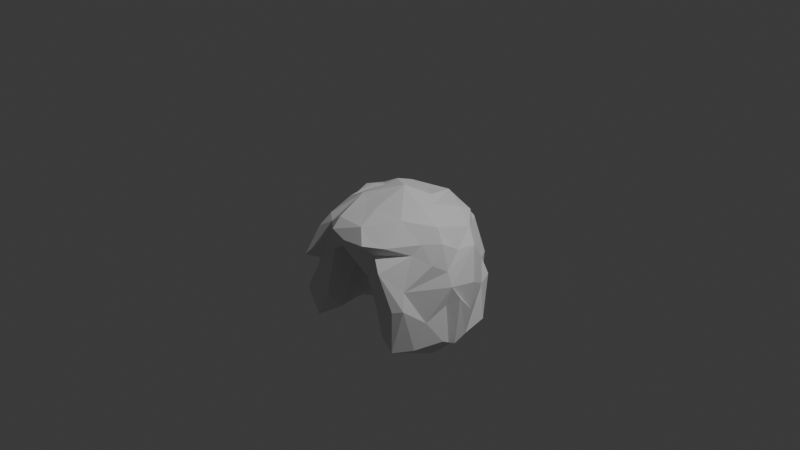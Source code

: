 # Source: flowing_edgy_curls.blend  (saved by Blender 5.1.30; exported with 4.5.12 LTS)
import bpy
from mathutils import Matrix  # noqa: F401  (used for matrix-valued properties, if any)

bpy.ops.wm.read_factory_settings(use_empty=True)
scene = bpy.context.scene
scene.name = 'Scene'

# ---- collections
col_collection = bpy.data.collections.new('Collection'); scene.collection.children.link(col_collection)

# ---- world
world_world = bpy.data.worlds.new('World'); scene.world = world_world
world_world.use_nodes = True; world_world.node_tree.nodes.clear()
_N = world_world.node_tree.nodes; _L = world_world.node_tree.links
n0 = _N.new('ShaderNodeOutputWorld'); n0.name = 'World Output'; n0.location = (200, 100)
n1 = _N.new('ShaderNodeBackground'); n1.name = 'Background'; n1.location = (-200, 100)
n1.inputs[0].default_value = (0.05088, 0.05088, 0.05088, 1.0)
_L.new(n1.outputs[0], n0.inputs[0])
n0.is_active_output = True
world_world.color = (0.05088, 0.05088, 0.05088)
world_world.sun_shadow_jitter_overblur = 0.0

# ---- cameras
cam_camera = bpy.data.cameras.new('Camera')
cam_camera.clip_end = 100.0
cam_camera.ortho_scale = 7.314

# ---- lights
light_light = bpy.data.lights.new('Light', 'POINT')
light_light.energy = 1000.0
light_light.shadow_soft_size = 0.1

# ---- meshes
me_flowingedgycurls = bpy.data.meshes.new('FlowingEdgyCurls')
me_flowingedgycurls.from_pydata([(-0.7883, 0.52, -0.7322), (-0.7929, 0.3589, -0.6761), (-0.6677, 0.4632, -0.4301), (-0.7053, 0.4346, -1.065), (-0.8108, 0.4056, -0.9015), (-0.6128, 0.6302, -0.8385), (-0.7828, 0.263, -0.3626), (-0.7582, 0.3637, -0.2766), (-0.6512, 0.4825, -0.2386), (-0.5917, 0.2535, -1.256), (-0.8597, 0.1017, -0.8608), (-0.7529, -0.01003, -1.244), (-0.8109, -0.03935, -0.3838), (-0.7864, 0.01153, -0.07126), (-0.754, 0.1553, -1.266), (-0.2851, 0.5285, -1.201), (-0.834, -0.2593, -0.5937), (-0.9368, -0.1482, -0.7528), (-0.865, -0.2191, -0.976), (-0.7978, -0.1956, -0.3557), (-0.5376, -0.03539, -1.079), (-0.3922, 0.2174, -0.9839), (-0.7275, -0.3186, -0.2547), (-0.6875, -0.2671, -1.111), (-0.398, 0.001946, -0.7202), (-0.2982, 0.2007, -0.434), (-0.6542, -0.4571, -0.4834), (-0.7494, -0.4195, -0.832), (-0.5762, -0.4692, -1.111), (-0.3629, 0.008748, -0.4457), (-0.5857, -0.6125, -0.2773), (-0.3936, -0.4628, -1.007), (-0.2249, -0.212, -0.08726), (-0.6793, -0.6366, -0.7498), (-0.4651, -0.658, -0.01623), (-0.2723, -0.2253, -0.4234), (-0.5999, 0.4934, -0.05628), (-0.6314, 0.3389, -0.04816), (-0.7665, 0.1491, -0.05259), (-0.3494, 0.5106, 0.1689), (-0.6389, 0.1326, 0.1434), (-0.7096, -0.1325, -0.05084), (-0.5687, -0.1208, 0.1012), (-0.4737, 0.2003, 0.1876), (-0.2906, 0.2485, 0.2804), (-0.602, -0.3311, -0.02615), (-0.4614, -0.2406, 0.1834), (-0.3804, -0.01259, 0.2728), (-0.4322, -0.5338, 0.09752), (-0.2524, 0.05293, 0.289), (-0.3079, -0.6242, 0.07712), (-0.2634, -0.2478, 0.2844), (-0.1307, -0.06815, 0.06854), (0.04983, 0.02129, 0.386), (-0.3572, 0.8057, -0.5956), (-0.3866, 0.794, -1.097), (-0.4903, 0.6104, -1.311), (-0.4004, 0.7291, -1.224), (-0.275, 0.8196, -1.195), (-0.04689, 0.783, -1.107), (-0.1409, 0.7769, -0.01511), (-0.02648, 0.8859, -0.8424), (-0.05009, 0.8727, -0.5928), (-0.04317, 0.8952, -0.4289), (0.2691, 0.8073, -1.312), (0.1823, 0.8566, -1.023), (0.0549, 0.7851, -0.1726), (-0.1736, 0.3905, -0.9791), (0.277, 0.8329, -0.6723), (-0.1278, 0.3482, -0.5019), (0.394, 0.7347, -1.367), (0.4145, 0.8252, -1.22), (-0.104, 0.1398, -0.06207), (0.1321, 0.4024, -0.9729), (-0.003317, 0.3928, -0.7327), (0.1544, 0.5957, -1.218), (0.3522, 0.7368, -0.08305), (0.5227, 0.7033, -0.714), (0.2559, 0.8175, -0.3618), (0.1769, 0.3448, -0.5361), (0.5229, 0.7295, -0.4353), (0.1284, 0.2422, -0.2498), (0.502, 0.3486, -1.351), (0.5573, 0.6331, -1.171), (0.6669, 0.5272, -0.381), (0.5441, 0.5994, -0.2466), (-0.4759, 0.6355, -0.1647), (-0.3623, 0.6268, 0.05427), (-0.535, 0.5009, 0.0487), (-0.2926, 0.7779, -0.2211), (-0.2296, 0.6969, 0.07088), (-0.02369, 0.4069, 0.2003), (-0.0343, 0.7215, 0.06387), (0.1901, 0.6922, 0.0555), (0.07814, 0.6323, 0.1612), (0.02067, 0.005044, 0.04186), (0.2236, 0.2285, 0.2773), (0.4671, 0.59, -0.05202), (0.4425, 0.574, 0.08005), (-0.567, -0.7462, -0.7544), (-0.488, -0.6873, -1.053), (-0.3184, -0.3593, -0.6105), (-0.4787, -0.6474, -0.3943), (-0.508, -0.8202, -0.3014), (-0.3777, -0.6533, -0.7684), (-0.3023, -0.6054, -0.2363), (0.2469, -0.6496, -0.3277), (0.3652, -0.2472, -0.6608), (0.2385, -0.4935, -0.6317), (0.304, -0.6136, -0.08799), (0.4411, -0.6928, -0.2029), (0.374, -0.591, -0.9763), (0.3491, -0.6395, -0.62), (0.6117, -0.6772, -1.025), (0.7645, -0.2704, -1.129), (0.6102, -0.6724, -0.5712), (0.6939, -0.5996, -0.5557), (-0.2801, -0.6888, -0.0303), (-0.1646, -0.7381, 0.08171), (-0.1921, -0.6168, 0.1671), (-0.1316, -0.3171, -0.02514), (0.2124, -0.5144, -0.3363), (0.238, -0.1951, -0.2548), (-0.04215, -0.7115, -0.0703), (-0.1264, -0.3014, 0.2625), (0.04975, -0.3487, 0.2593), (0.133, -0.6298, 0.1705), (0.00287, -0.7425, 0.02189), (0.1147, -0.6885, -0.04516), (0.2616, -0.7387, 0.04568), (0.5626, -0.3643, -0.07855), (0.3725, -0.3278, 0.2178), (0.2903, -0.6441, 0.07517), (0.4125, -0.5875, 0.02014), (0.2854, 0.2623, -0.7333), (0.3481, 0.2305, -0.9726), (0.7393, 0.5524, -0.5428), (0.2852, 0.08, -0.2956), (0.4064, 0.04462, -0.5287), (0.3854, 0.04722, -0.7738), (0.5003, 0.006759, -1.025), (0.669, 0.5797, -1.014), (0.7543, 0.442, -0.6125), (0.7435, 0.3263, -1.121), (0.7732, 0.4627, -0.9971), (0.2689, -0.4816, -0.9164), (0.4479, -0.1581, -0.9564), (0.8442, 0.1244, -1.029), (0.84, 0.3871, -0.9653), (0.8806, 0.1908, -0.4474), (0.769, 0.2966, -0.1121), (0.6274, -0.009545, -1.267), (0.8653, 0.1702, -0.7535), (0.8987, -0.2553, -0.9399), (0.7993, -0.1037, -0.2567), (0.8658, -0.1439, -1.013), (0.8619, -0.102, -0.4018), (0.9094, -0.09775, -1.022), (0.733, -0.2497, -0.1626), (0.6312, -0.5355, -0.3892), (0.8321, -0.15, -0.5967), (0.9179, -0.04146, -0.5276), (0.7218, -0.4755, -1.032), (0.7606, -0.3535, -0.7517), (0.3989, -0.05014, 0.2521), (0.3385, 0.1368, 0.2408), (0.4562, 0.4012, 0.1648), (0.7389, 0.09374, -0.103), (0.6318, 0.3701, 0.02031), (0.616, -0.0687, 0.1508), (0.7257, -0.1111, 0.02409), (0.5977, -0.2638, 0.01954)], [], [(4, 10, 1), (3, 14, 4), (12, 38, 7), (9, 14, 3), (15, 9, 56), (10, 11, 17), (20, 11, 14), (17, 16, 19), (21, 20, 9), (18, 23, 27), (19, 16, 22), (20, 23, 11), (21, 24, 20), (25, 24, 21), (26, 16, 27), (22, 16, 26), (101, 24, 29), (29, 24, 25), (27, 23, 28), (29, 32, 35), (33, 27, 28), (30, 22, 26), (99, 33, 100), (102, 103, 30), (30, 103, 34), (36, 37, 88), (13, 38, 12), (13, 12, 41), (38, 13, 40), (13, 41, 42), (40, 13, 42), (47, 43, 42), (43, 49, 44), (42, 41, 45), (43, 47, 49), (42, 45, 46), (47, 42, 46), (72, 52, 25), (53, 44, 49), (45, 30, 34), (45, 34, 48), (49, 46, 51), (47, 46, 49), (29, 52, 32), (52, 29, 25), (56, 3, 5), (8, 5, 2), (54, 5, 86), (56, 5, 55), (9, 3, 56), (54, 86, 89), (58, 55, 54), (61, 58, 54), (62, 54, 63), (58, 15, 56), (59, 15, 58), (65, 64, 59), (68, 65, 62), (67, 21, 15), (66, 78, 63), (69, 21, 67), (69, 25, 21), (74, 69, 67), (75, 67, 15), (75, 15, 59), (71, 64, 65), (68, 71, 65), (72, 69, 81), (81, 69, 79), (68, 83, 71), (77, 83, 68), (80, 77, 78), (74, 73, 134), (79, 74, 134), (82, 135, 73), (82, 73, 75), (87, 36, 88), (90, 86, 87), (88, 39, 87), (89, 86, 90), (63, 89, 60), (60, 90, 92), (66, 63, 60), (39, 43, 44), (92, 90, 87), (92, 93, 60), (60, 93, 66), (39, 44, 91), (91, 94, 39), (72, 25, 69), (66, 93, 78), (76, 78, 93), (94, 96, 165), (166, 94, 165), (93, 166, 98), (168, 98, 166), (97, 85, 80), (26, 99, 102), (31, 100, 28), (101, 104, 31), (101, 105, 104), (99, 104, 102), (102, 104, 105), (31, 104, 100), (128, 123, 106), (128, 106, 109), (108, 145, 112), (145, 111, 112), (110, 106, 112), (159, 110, 116), (48, 34, 50), (51, 48, 50), (120, 105, 32), (105, 35, 32), (120, 32, 52), (105, 117, 102), (50, 103, 117), (51, 50, 119), (53, 124, 125), (50, 117, 118), (120, 123, 105), (122, 121, 120), (53, 125, 131), (119, 50, 118), (117, 123, 127), (125, 124, 126), (126, 127, 129), (110, 109, 106), (133, 109, 130), (81, 138, 137), (79, 134, 138), (75, 70, 83), (143, 75, 83), (141, 83, 77), (151, 135, 82), (141, 143, 83), (84, 136, 77), (144, 141, 136), (139, 135, 140), (134, 135, 139), (143, 82, 75), (137, 121, 122), (146, 139, 140), (143, 151, 82), (152, 147, 142), (149, 156, 152), (156, 149, 150), (150, 154, 156), (151, 114, 111), (161, 152, 156), (155, 153, 114), (156, 160, 161), (116, 163, 159), (158, 159, 154), (160, 163, 153), (161, 160, 157), (153, 162, 114), (116, 113, 162), (168, 85, 97), (95, 137, 122), (150, 84, 85), (168, 150, 85), (164, 53, 131), (167, 150, 168), (150, 142, 84), (165, 164, 169), (168, 166, 169), (131, 171, 169), (170, 167, 169), (133, 130, 171), (131, 133, 171), (170, 154, 167), (170, 158, 154), (0, 4, 1), (4, 0, 3), (5, 3, 0), (0, 1, 2), (1, 6, 2), (8, 2, 7), (2, 5, 0), (4, 14, 10), (6, 1, 10), (12, 7, 6), (7, 2, 6), (12, 10, 17), (10, 14, 11), (6, 10, 12), (17, 11, 18), (19, 12, 17), (16, 17, 18), (41, 12, 19), (9, 20, 14), (15, 21, 9), (23, 18, 11), (20, 28, 23), (27, 16, 18), (20, 31, 28), (35, 101, 29), (27, 33, 26), (33, 28, 100), (102, 30, 26), (24, 31, 20), (24, 101, 31), (37, 8, 7), (8, 37, 36), (38, 37, 7), (88, 37, 38), (40, 88, 38), (39, 88, 40), (43, 39, 40), (41, 19, 22), (42, 43, 40), (41, 22, 45), (45, 22, 30), (46, 45, 48), (51, 46, 48), (51, 53, 49), (95, 52, 72), (86, 5, 8), (55, 5, 54), (57, 56, 55), (55, 58, 57), (57, 58, 56), (54, 89, 63), (58, 61, 59), (61, 54, 62), (65, 59, 61), (61, 62, 65), (64, 70, 59), (78, 68, 62), (63, 78, 62), (70, 75, 59), (74, 67, 73), (79, 69, 74), (75, 73, 67), (71, 70, 64), (77, 68, 78), (76, 80, 78), (72, 81, 95), (71, 83, 70), (135, 134, 73), (77, 80, 84), (85, 84, 80), (8, 36, 86), (86, 36, 87), (90, 60, 89), (94, 87, 39), (94, 92, 87), (94, 93, 92), (91, 44, 53), (76, 93, 97), (94, 91, 96), (166, 93, 94), (93, 98, 97), (53, 96, 91), (97, 80, 76), (26, 33, 99), (105, 101, 35), (100, 104, 99), (121, 108, 106), (106, 123, 121), (145, 108, 107), (112, 106, 108), (112, 111, 113), (115, 110, 112), (114, 113, 111), (115, 116, 110), (112, 113, 115), (116, 115, 113), (103, 50, 34), (52, 95, 120), (124, 53, 51), (102, 117, 103), (105, 123, 117), (124, 51, 119), (95, 122, 120), (127, 118, 117), (120, 121, 123), (119, 118, 126), (126, 124, 119), (128, 127, 123), (126, 118, 127), (128, 129, 127), (109, 129, 128), (132, 126, 129), (131, 125, 126), (133, 132, 129), (133, 129, 109), (133, 131, 132), (131, 126, 132), (130, 110, 159), (81, 79, 138), (141, 77, 136), (134, 139, 138), (140, 135, 151), (144, 136, 142), (84, 142, 136), (137, 138, 121), (141, 144, 143), (142, 148, 144), (138, 107, 121), (146, 138, 139), (146, 107, 138), (144, 148, 143), (148, 142, 147), (142, 150, 149), (142, 149, 152), (107, 108, 121), (146, 145, 107), (140, 151, 146), (146, 151, 111), (143, 114, 151), (147, 155, 143), (167, 154, 150), (148, 147, 143), (146, 111, 145), (143, 155, 114), (152, 161, 147), (147, 157, 155), (161, 157, 147), (163, 156, 159), (156, 154, 159), (156, 163, 160), (160, 153, 155), (157, 160, 155), (114, 162, 113), (162, 153, 163), (163, 116, 162), (95, 81, 137), (97, 98, 168), (165, 96, 53), (165, 53, 164), (169, 166, 165), (168, 169, 167), (169, 164, 131), (170, 169, 171), (158, 170, 171), (130, 109, 110), (158, 171, 130), (159, 158, 130)])
me_flowingedgycurls.update()

# ---- objects
ob_light = bpy.data.objects.new('Light', light_light)
ob_camera = bpy.data.objects.new('Camera', cam_camera)
ob_flowingedgycurls = bpy.data.objects.new('FlowingEdgyCurls', me_flowingedgycurls)

# ---- transforms, parenting, visibility, modifiers, constraints
ob_light.location = (4.076, 1.005, 5.904)
ob_light.rotation_euler = (0.6503, 0.05522, 1.866)
ob_light.lock_rotations_4d = False
ob_light.empty_display_type = 'ARROWS'
ob_light.color = (0.0, 0.0, 0.0, 0.0)
ob_light.lineart.crease_threshold = 0.0
ob_camera.location = (7.359, -6.926, 4.958)
ob_camera.rotation_euler = (1.109, 0.0, 0.8149)
ob_camera.lock_rotations_4d = False
ob_camera.empty_display_type = 'ARROWS'
ob_camera.color = (0.0, 0.0, 0.0, 0.0)
ob_camera.display_type = 'WIRE'
ob_camera.lineart.crease_threshold = 0.0
ob_flowingedgycurls.location = (0.0, 0.0, 0.0)

# ---- collection membership
col_collection.objects.link(ob_light)
col_collection.objects.link(ob_camera)
col_collection.objects.link(ob_flowingedgycurls)

# ---- scene / render settings (as saved in the file)
scene.camera = ob_camera
scene.frame_start = 1; scene.frame_end = 250; scene.frame_set(1)
scene.render.engine = 'BLENDER_EEVEE_NEXT'
scene.render.bake_bias = 0.0
scene.render.bake_samples = 0
scene.cycles.sampling_pattern = 'TABULATED_SOBOL'
scene.eevee.use_volume_custom_range = False
bpy.context.view_layer.update()
